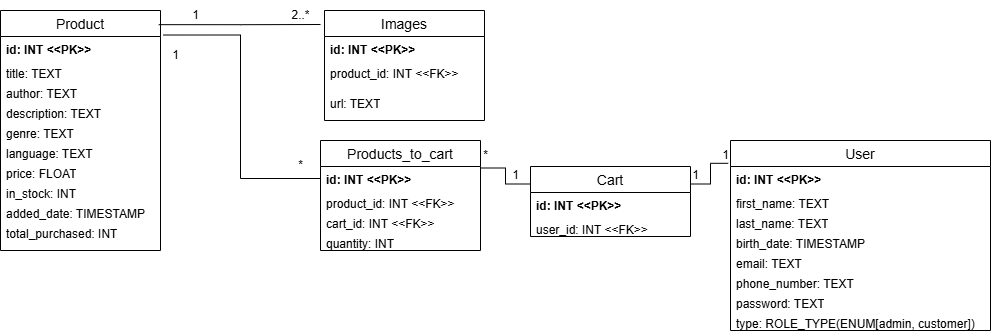

The diagram above was exported from draw.io. Its source (the exported page's mxGraphModel, read from the mxfile embedded in the PNG):
<mxGraphModel dx="996" dy="533" grid="1" gridSize="10" guides="1" tooltips="1" connect="1" arrows="1" fold="1" page="1" pageScale="1" pageWidth="827" pageHeight="1169" math="0" shadow="0">
  <root>
    <mxCell id="0" />
    <mxCell id="1" parent="0" />
    <mxCell id="cqlj3qfIC0Gc3JN1V8QD-53" value="Product" style="swimlane;fontStyle=0;childLayout=stackLayout;horizontal=1;startSize=26;horizontalStack=0;resizeParent=1;resizeParentMax=0;resizeLast=0;collapsible=1;marginBottom=0;align=center;fontSize=14;" parent="1" vertex="1">
      <mxGeometry x="10" y="30" width="160" height="240" as="geometry" />
    </mxCell>
    <mxCell id="cqlj3qfIC0Gc3JN1V8QD-54" value="&lt;b&gt;id: INT &amp;lt;&amp;lt;PK&amp;gt;&amp;gt;&lt;/b&gt;" style="text;strokeColor=none;fillColor=none;spacingLeft=4;spacingRight=4;overflow=hidden;rotatable=0;points=[[0,0.5],[1,0.5]];portConstraint=eastwest;fontSize=12;whiteSpace=wrap;html=1;" parent="cqlj3qfIC0Gc3JN1V8QD-53" vertex="1">
      <mxGeometry y="26" width="160" height="24" as="geometry" />
    </mxCell>
    <mxCell id="cqlj3qfIC0Gc3JN1V8QD-55" value="title: TEXT" style="text;strokeColor=none;fillColor=none;spacingLeft=4;spacingRight=4;overflow=hidden;rotatable=0;points=[[0,0.5],[1,0.5]];portConstraint=eastwest;fontSize=12;whiteSpace=wrap;html=1;" parent="cqlj3qfIC0Gc3JN1V8QD-53" vertex="1">
      <mxGeometry y="50" width="160" height="20" as="geometry" />
    </mxCell>
    <mxCell id="cqlj3qfIC0Gc3JN1V8QD-59" value="author: TEXT" style="text;strokeColor=none;fillColor=none;spacingLeft=4;spacingRight=4;overflow=hidden;rotatable=0;points=[[0,0.5],[1,0.5]];portConstraint=eastwest;fontSize=12;whiteSpace=wrap;html=1;" parent="cqlj3qfIC0Gc3JN1V8QD-53" vertex="1">
      <mxGeometry y="70" width="160" height="20" as="geometry" />
    </mxCell>
    <mxCell id="cqlj3qfIC0Gc3JN1V8QD-60" value="description: TEXT" style="text;strokeColor=none;fillColor=none;spacingLeft=4;spacingRight=4;overflow=hidden;rotatable=0;points=[[0,0.5],[1,0.5]];portConstraint=eastwest;fontSize=12;whiteSpace=wrap;html=1;" parent="cqlj3qfIC0Gc3JN1V8QD-53" vertex="1">
      <mxGeometry y="90" width="160" height="20" as="geometry" />
    </mxCell>
    <mxCell id="cqlj3qfIC0Gc3JN1V8QD-61" value="genre: TEXT" style="text;strokeColor=none;fillColor=none;spacingLeft=4;spacingRight=4;overflow=hidden;rotatable=0;points=[[0,0.5],[1,0.5]];portConstraint=eastwest;fontSize=12;whiteSpace=wrap;html=1;" parent="cqlj3qfIC0Gc3JN1V8QD-53" vertex="1">
      <mxGeometry y="110" width="160" height="20" as="geometry" />
    </mxCell>
    <mxCell id="cqlj3qfIC0Gc3JN1V8QD-62" value="language: TEXT" style="text;strokeColor=none;fillColor=none;spacingLeft=4;spacingRight=4;overflow=hidden;rotatable=0;points=[[0,0.5],[1,0.5]];portConstraint=eastwest;fontSize=12;whiteSpace=wrap;html=1;" parent="cqlj3qfIC0Gc3JN1V8QD-53" vertex="1">
      <mxGeometry y="130" width="160" height="20" as="geometry" />
    </mxCell>
    <mxCell id="cqlj3qfIC0Gc3JN1V8QD-64" value="price: FLOAT" style="text;strokeColor=none;fillColor=none;spacingLeft=4;spacingRight=4;overflow=hidden;rotatable=0;points=[[0,0.5],[1,0.5]];portConstraint=eastwest;fontSize=12;whiteSpace=wrap;html=1;" parent="cqlj3qfIC0Gc3JN1V8QD-53" vertex="1">
      <mxGeometry y="150" width="160" height="20" as="geometry" />
    </mxCell>
    <mxCell id="cqlj3qfIC0Gc3JN1V8QD-63" value="in_stock: INT" style="text;strokeColor=none;fillColor=none;spacingLeft=4;spacingRight=4;overflow=hidden;rotatable=0;points=[[0,0.5],[1,0.5]];portConstraint=eastwest;fontSize=12;whiteSpace=wrap;html=1;" parent="cqlj3qfIC0Gc3JN1V8QD-53" vertex="1">
      <mxGeometry y="170" width="160" height="20" as="geometry" />
    </mxCell>
    <mxCell id="cqlj3qfIC0Gc3JN1V8QD-65" value="added_date: TIMESTAMP" style="text;strokeColor=none;fillColor=none;spacingLeft=4;spacingRight=4;overflow=hidden;rotatable=0;points=[[0,0.5],[1,0.5]];portConstraint=eastwest;fontSize=12;whiteSpace=wrap;html=1;" parent="cqlj3qfIC0Gc3JN1V8QD-53" vertex="1">
      <mxGeometry y="190" width="160" height="20" as="geometry" />
    </mxCell>
    <mxCell id="cqlj3qfIC0Gc3JN1V8QD-56" value="total_purchased: INT&lt;div&gt;&lt;br&gt;&lt;/div&gt;" style="text;strokeColor=none;fillColor=none;spacingLeft=4;spacingRight=4;overflow=hidden;rotatable=0;points=[[0,0.5],[1,0.5]];portConstraint=eastwest;fontSize=12;whiteSpace=wrap;html=1;" parent="cqlj3qfIC0Gc3JN1V8QD-53" vertex="1">
      <mxGeometry y="210" width="160" height="30" as="geometry" />
    </mxCell>
    <mxCell id="cqlj3qfIC0Gc3JN1V8QD-57" style="edgeStyle=orthogonalEdgeStyle;rounded=0;orthogonalLoop=1;jettySize=auto;html=1;exitX=1;exitY=0.5;exitDx=0;exitDy=0;" parent="cqlj3qfIC0Gc3JN1V8QD-53" source="cqlj3qfIC0Gc3JN1V8QD-55" target="cqlj3qfIC0Gc3JN1V8QD-55" edge="1">
      <mxGeometry relative="1" as="geometry" />
    </mxCell>
    <mxCell id="cqlj3qfIC0Gc3JN1V8QD-66" value="Images" style="swimlane;fontStyle=0;childLayout=stackLayout;horizontal=1;startSize=26;horizontalStack=0;resizeParent=1;resizeParentMax=0;resizeLast=0;collapsible=1;marginBottom=0;align=center;fontSize=14;" parent="1" vertex="1">
      <mxGeometry x="334" y="30" width="160" height="110" as="geometry" />
    </mxCell>
    <mxCell id="cqlj3qfIC0Gc3JN1V8QD-67" value="&lt;b&gt;id: INT &amp;lt;&amp;lt;PK&amp;gt;&amp;gt;&lt;/b&gt;" style="text;strokeColor=none;fillColor=none;spacingLeft=4;spacingRight=4;overflow=hidden;rotatable=0;points=[[0,0.5],[1,0.5]];portConstraint=eastwest;fontSize=12;whiteSpace=wrap;html=1;" parent="cqlj3qfIC0Gc3JN1V8QD-66" vertex="1">
      <mxGeometry y="26" width="160" height="24" as="geometry" />
    </mxCell>
    <mxCell id="cqlj3qfIC0Gc3JN1V8QD-68" value="product_id: INT &amp;lt;&amp;lt;FK&amp;gt;&amp;gt;" style="text;strokeColor=none;fillColor=none;spacingLeft=4;spacingRight=4;overflow=hidden;rotatable=0;points=[[0,0.5],[1,0.5]];portConstraint=eastwest;fontSize=12;whiteSpace=wrap;html=1;" parent="cqlj3qfIC0Gc3JN1V8QD-66" vertex="1">
      <mxGeometry y="50" width="160" height="30" as="geometry" />
    </mxCell>
    <mxCell id="cqlj3qfIC0Gc3JN1V8QD-77" style="edgeStyle=orthogonalEdgeStyle;rounded=0;orthogonalLoop=1;jettySize=auto;html=1;exitX=1;exitY=0.5;exitDx=0;exitDy=0;" parent="cqlj3qfIC0Gc3JN1V8QD-66" source="cqlj3qfIC0Gc3JN1V8QD-68" target="cqlj3qfIC0Gc3JN1V8QD-68" edge="1">
      <mxGeometry relative="1" as="geometry" />
    </mxCell>
    <mxCell id="cqlj3qfIC0Gc3JN1V8QD-69" value="url: TEXT" style="text;strokeColor=none;fillColor=none;spacingLeft=4;spacingRight=4;overflow=hidden;rotatable=0;points=[[0,0.5],[1,0.5]];portConstraint=eastwest;fontSize=12;whiteSpace=wrap;html=1;" parent="cqlj3qfIC0Gc3JN1V8QD-66" vertex="1">
      <mxGeometry y="80" width="160" height="30" as="geometry" />
    </mxCell>
    <mxCell id="cqlj3qfIC0Gc3JN1V8QD-81" value="1" style="text;html=1;align=center;verticalAlign=middle;resizable=0;points=[];autosize=1;strokeColor=none;fillColor=none;" parent="1" vertex="1">
      <mxGeometry x="190" y="20" width="30" height="30" as="geometry" />
    </mxCell>
    <mxCell id="cqlj3qfIC0Gc3JN1V8QD-83" value="2..*" style="text;html=1;align=center;verticalAlign=middle;resizable=0;points=[];autosize=1;strokeColor=none;fillColor=none;" parent="1" vertex="1">
      <mxGeometry x="290" y="20" width="40" height="30" as="geometry" />
    </mxCell>
    <mxCell id="cqlj3qfIC0Gc3JN1V8QD-128" style="edgeStyle=orthogonalEdgeStyle;rounded=0;orthogonalLoop=1;jettySize=auto;html=1;exitX=1;exitY=0.25;exitDx=0;exitDy=0;entryX=0;entryY=0.25;entryDx=0;entryDy=0;endArrow=none;startFill=0;" parent="1" source="cqlj3qfIC0Gc3JN1V8QD-95" target="cqlj3qfIC0Gc3JN1V8QD-113" edge="1">
      <mxGeometry relative="1" as="geometry" />
    </mxCell>
    <mxCell id="cqlj3qfIC0Gc3JN1V8QD-95" value="Products_to_cart" style="swimlane;fontStyle=0;childLayout=stackLayout;horizontal=1;startSize=26;horizontalStack=0;resizeParent=1;resizeParentMax=0;resizeLast=0;collapsible=1;marginBottom=0;align=center;fontSize=14;" parent="1" vertex="1">
      <mxGeometry x="330" y="160" width="160" height="110" as="geometry" />
    </mxCell>
    <mxCell id="cqlj3qfIC0Gc3JN1V8QD-96" value="&lt;b&gt;id: INT &amp;lt;&amp;lt;PK&amp;gt;&amp;gt;&lt;/b&gt;" style="text;strokeColor=none;fillColor=none;spacingLeft=4;spacingRight=4;overflow=hidden;rotatable=0;points=[[0,0.5],[1,0.5]];portConstraint=eastwest;fontSize=12;whiteSpace=wrap;html=1;" parent="cqlj3qfIC0Gc3JN1V8QD-95" vertex="1">
      <mxGeometry y="26" width="160" height="24" as="geometry" />
    </mxCell>
    <mxCell id="cqlj3qfIC0Gc3JN1V8QD-137" value="product_id: INT &amp;lt;&amp;lt;FK&amp;gt;&amp;gt;" style="text;strokeColor=none;fillColor=none;spacingLeft=4;spacingRight=4;overflow=hidden;rotatable=0;points=[[0,0.5],[1,0.5]];portConstraint=eastwest;fontSize=12;whiteSpace=wrap;html=1;" parent="cqlj3qfIC0Gc3JN1V8QD-95" vertex="1">
      <mxGeometry y="50" width="160" height="20" as="geometry" />
    </mxCell>
    <mxCell id="cqlj3qfIC0Gc3JN1V8QD-97" value="cart_id: INT &amp;lt;&amp;lt;FK&amp;gt;&amp;gt;" style="text;strokeColor=none;fillColor=none;spacingLeft=4;spacingRight=4;overflow=hidden;rotatable=0;points=[[0,0.5],[1,0.5]];portConstraint=eastwest;fontSize=12;whiteSpace=wrap;html=1;" parent="cqlj3qfIC0Gc3JN1V8QD-95" vertex="1">
      <mxGeometry y="70" width="160" height="20" as="geometry" />
    </mxCell>
    <mxCell id="cqlj3qfIC0Gc3JN1V8QD-98" value="quantity: INT" style="text;strokeColor=none;fillColor=none;spacingLeft=4;spacingRight=4;overflow=hidden;rotatable=0;points=[[0,0.5],[1,0.5]];portConstraint=eastwest;fontSize=12;whiteSpace=wrap;html=1;" parent="cqlj3qfIC0Gc3JN1V8QD-95" vertex="1">
      <mxGeometry y="90" width="160" height="20" as="geometry" />
    </mxCell>
    <mxCell id="cqlj3qfIC0Gc3JN1V8QD-99" style="edgeStyle=orthogonalEdgeStyle;rounded=0;orthogonalLoop=1;jettySize=auto;html=1;exitX=1;exitY=0.5;exitDx=0;exitDy=0;" parent="cqlj3qfIC0Gc3JN1V8QD-95" source="cqlj3qfIC0Gc3JN1V8QD-97" target="cqlj3qfIC0Gc3JN1V8QD-97" edge="1">
      <mxGeometry relative="1" as="geometry" />
    </mxCell>
    <mxCell id="cqlj3qfIC0Gc3JN1V8QD-103" style="edgeStyle=orthogonalEdgeStyle;rounded=0;orthogonalLoop=1;jettySize=auto;html=1;exitX=0.989;exitY=0.059;exitDx=0;exitDy=0;exitPerimeter=0;endArrow=none;startFill=0;endFill=1;" parent="1" source="cqlj3qfIC0Gc3JN1V8QD-53" edge="1">
      <mxGeometry relative="1" as="geometry">
        <mxPoint x="330" y="44" as="targetPoint" />
      </mxGeometry>
    </mxCell>
    <mxCell id="cqlj3qfIC0Gc3JN1V8QD-109" style="edgeStyle=orthogonalEdgeStyle;rounded=0;orthogonalLoop=1;jettySize=auto;html=1;exitX=0;exitY=0.5;exitDx=0;exitDy=0;entryX=1.018;entryY=-0.062;entryDx=0;entryDy=0;entryPerimeter=0;endArrow=none;startFill=0;" parent="1" source="cqlj3qfIC0Gc3JN1V8QD-96" target="cqlj3qfIC0Gc3JN1V8QD-54" edge="1">
      <mxGeometry relative="1" as="geometry" />
    </mxCell>
    <mxCell id="cqlj3qfIC0Gc3JN1V8QD-112" value="1" style="text;html=1;align=center;verticalAlign=middle;resizable=0;points=[];autosize=1;strokeColor=none;fillColor=none;" parent="1" vertex="1">
      <mxGeometry x="170" y="60" width="30" height="30" as="geometry" />
    </mxCell>
    <mxCell id="cqlj3qfIC0Gc3JN1V8QD-113" value="Cart" style="swimlane;fontStyle=0;childLayout=stackLayout;horizontal=1;startSize=26;horizontalStack=0;resizeParent=1;resizeParentMax=0;resizeLast=0;collapsible=1;marginBottom=0;align=center;fontSize=14;" parent="1" vertex="1">
      <mxGeometry x="540" y="186" width="160" height="70" as="geometry" />
    </mxCell>
    <mxCell id="cqlj3qfIC0Gc3JN1V8QD-114" value="&lt;b&gt;id: INT &amp;lt;&amp;lt;PK&amp;gt;&amp;gt;&lt;/b&gt;" style="text;strokeColor=none;fillColor=none;spacingLeft=4;spacingRight=4;overflow=hidden;rotatable=0;points=[[0,0.5],[1,0.5]];portConstraint=eastwest;fontSize=12;whiteSpace=wrap;html=1;" parent="cqlj3qfIC0Gc3JN1V8QD-113" vertex="1">
      <mxGeometry y="26" width="160" height="24" as="geometry" />
    </mxCell>
    <mxCell id="cqlj3qfIC0Gc3JN1V8QD-116" value="user_id: INT &amp;lt;&amp;lt;FK&amp;gt;&amp;gt;" style="text;strokeColor=none;fillColor=none;spacingLeft=4;spacingRight=4;overflow=hidden;rotatable=0;points=[[0,0.5],[1,0.5]];portConstraint=eastwest;fontSize=12;whiteSpace=wrap;html=1;" parent="cqlj3qfIC0Gc3JN1V8QD-113" vertex="1">
      <mxGeometry y="50" width="160" height="20" as="geometry" />
    </mxCell>
    <mxCell id="cqlj3qfIC0Gc3JN1V8QD-117" style="edgeStyle=orthogonalEdgeStyle;rounded=0;orthogonalLoop=1;jettySize=auto;html=1;exitX=1;exitY=0.5;exitDx=0;exitDy=0;" parent="cqlj3qfIC0Gc3JN1V8QD-113" edge="1">
      <mxGeometry relative="1" as="geometry">
        <mxPoint x="160" y="60" as="sourcePoint" />
        <mxPoint x="160" y="60" as="targetPoint" />
      </mxGeometry>
    </mxCell>
    <mxCell id="cqlj3qfIC0Gc3JN1V8QD-118" value="User" style="swimlane;fontStyle=0;childLayout=stackLayout;horizontal=1;startSize=26;horizontalStack=0;resizeParent=1;resizeParentMax=0;resizeLast=0;collapsible=1;marginBottom=0;align=center;fontSize=14;" parent="1" vertex="1">
      <mxGeometry x="740" y="160" width="260" height="190" as="geometry" />
    </mxCell>
    <mxCell id="cqlj3qfIC0Gc3JN1V8QD-119" value="&lt;b&gt;id: INT &amp;lt;&amp;lt;PK&amp;gt;&amp;gt;&lt;/b&gt;" style="text;strokeColor=none;fillColor=none;spacingLeft=4;spacingRight=4;overflow=hidden;rotatable=0;points=[[0,0.5],[1,0.5]];portConstraint=eastwest;fontSize=12;whiteSpace=wrap;html=1;" parent="cqlj3qfIC0Gc3JN1V8QD-118" vertex="1">
      <mxGeometry y="26" width="260" height="24" as="geometry" />
    </mxCell>
    <mxCell id="cqlj3qfIC0Gc3JN1V8QD-120" value="first_name: TEXT" style="text;strokeColor=none;fillColor=none;spacingLeft=4;spacingRight=4;overflow=hidden;rotatable=0;points=[[0,0.5],[1,0.5]];portConstraint=eastwest;fontSize=12;whiteSpace=wrap;html=1;" parent="cqlj3qfIC0Gc3JN1V8QD-118" vertex="1">
      <mxGeometry y="50" width="260" height="20" as="geometry" />
    </mxCell>
    <mxCell id="cqlj3qfIC0Gc3JN1V8QD-127" value="last_name: TEXT" style="text;strokeColor=none;fillColor=none;spacingLeft=4;spacingRight=4;overflow=hidden;rotatable=0;points=[[0,0.5],[1,0.5]];portConstraint=eastwest;fontSize=12;whiteSpace=wrap;html=1;" parent="cqlj3qfIC0Gc3JN1V8QD-118" vertex="1">
      <mxGeometry y="70" width="260" height="20" as="geometry" />
    </mxCell>
    <mxCell id="cqlj3qfIC0Gc3JN1V8QD-121" value="birth_date: TIMESTAMP" style="text;strokeColor=none;fillColor=none;spacingLeft=4;spacingRight=4;overflow=hidden;rotatable=0;points=[[0,0.5],[1,0.5]];portConstraint=eastwest;fontSize=12;whiteSpace=wrap;html=1;" parent="cqlj3qfIC0Gc3JN1V8QD-118" vertex="1">
      <mxGeometry y="90" width="260" height="20" as="geometry" />
    </mxCell>
    <mxCell id="cqlj3qfIC0Gc3JN1V8QD-122" style="edgeStyle=orthogonalEdgeStyle;rounded=0;orthogonalLoop=1;jettySize=auto;html=1;exitX=1;exitY=0.5;exitDx=0;exitDy=0;" parent="cqlj3qfIC0Gc3JN1V8QD-118" source="cqlj3qfIC0Gc3JN1V8QD-120" target="cqlj3qfIC0Gc3JN1V8QD-120" edge="1">
      <mxGeometry relative="1" as="geometry" />
    </mxCell>
    <mxCell id="cqlj3qfIC0Gc3JN1V8QD-123" value="email: TEXT" style="text;strokeColor=none;fillColor=none;spacingLeft=4;spacingRight=4;overflow=hidden;rotatable=0;points=[[0,0.5],[1,0.5]];portConstraint=eastwest;fontSize=12;whiteSpace=wrap;html=1;" parent="cqlj3qfIC0Gc3JN1V8QD-118" vertex="1">
      <mxGeometry y="110" width="260" height="20" as="geometry" />
    </mxCell>
    <mxCell id="cqlj3qfIC0Gc3JN1V8QD-124" value="phone_number: TEXT" style="text;strokeColor=none;fillColor=none;spacingLeft=4;spacingRight=4;overflow=hidden;rotatable=0;points=[[0,0.5],[1,0.5]];portConstraint=eastwest;fontSize=12;whiteSpace=wrap;html=1;" parent="cqlj3qfIC0Gc3JN1V8QD-118" vertex="1">
      <mxGeometry y="130" width="260" height="20" as="geometry" />
    </mxCell>
    <mxCell id="cqlj3qfIC0Gc3JN1V8QD-126" value="password: TEXT" style="text;strokeColor=none;fillColor=none;spacingLeft=4;spacingRight=4;overflow=hidden;rotatable=0;points=[[0,0.5],[1,0.5]];portConstraint=eastwest;fontSize=12;whiteSpace=wrap;html=1;" parent="cqlj3qfIC0Gc3JN1V8QD-118" vertex="1">
      <mxGeometry y="150" width="260" height="20" as="geometry" />
    </mxCell>
    <mxCell id="cqlj3qfIC0Gc3JN1V8QD-125" value="type: ROLE_TYPE(ENUM[admin, customer])" style="text;strokeColor=none;fillColor=none;spacingLeft=4;spacingRight=4;overflow=hidden;rotatable=0;points=[[0,0.5],[1,0.5]];portConstraint=eastwest;fontSize=12;whiteSpace=wrap;html=1;" parent="cqlj3qfIC0Gc3JN1V8QD-118" vertex="1">
      <mxGeometry y="170" width="260" height="20" as="geometry" />
    </mxCell>
    <mxCell id="cqlj3qfIC0Gc3JN1V8QD-129" style="edgeStyle=orthogonalEdgeStyle;rounded=0;orthogonalLoop=1;jettySize=auto;html=1;exitX=1;exitY=0.25;exitDx=0;exitDy=0;entryX=-0.009;entryY=-0.133;entryDx=0;entryDy=0;entryPerimeter=0;endArrow=none;startFill=0;" parent="1" source="cqlj3qfIC0Gc3JN1V8QD-113" target="cqlj3qfIC0Gc3JN1V8QD-119" edge="1">
      <mxGeometry relative="1" as="geometry" />
    </mxCell>
    <mxCell id="cqlj3qfIC0Gc3JN1V8QD-131" value="*" style="text;html=1;align=center;verticalAlign=middle;resizable=0;points=[];autosize=1;strokeColor=none;fillColor=none;" parent="1" vertex="1">
      <mxGeometry x="480" y="160" width="30" height="30" as="geometry" />
    </mxCell>
    <mxCell id="cqlj3qfIC0Gc3JN1V8QD-132" value="1" style="text;html=1;align=center;verticalAlign=middle;resizable=0;points=[];autosize=1;strokeColor=none;fillColor=none;" parent="1" vertex="1">
      <mxGeometry x="510" y="180" width="30" height="30" as="geometry" />
    </mxCell>
    <mxCell id="cqlj3qfIC0Gc3JN1V8QD-133" value="1" style="text;html=1;align=center;verticalAlign=middle;resizable=0;points=[];autosize=1;strokeColor=none;fillColor=none;" parent="1" vertex="1">
      <mxGeometry x="690" y="180" width="30" height="30" as="geometry" />
    </mxCell>
    <mxCell id="cqlj3qfIC0Gc3JN1V8QD-135" value="1" style="text;html=1;align=center;verticalAlign=middle;resizable=0;points=[];autosize=1;strokeColor=none;fillColor=none;" parent="1" vertex="1">
      <mxGeometry x="720" y="160" width="30" height="30" as="geometry" />
    </mxCell>
    <mxCell id="cqlj3qfIC0Gc3JN1V8QD-138" value="*" style="text;html=1;align=center;verticalAlign=middle;resizable=0;points=[];autosize=1;strokeColor=none;fillColor=none;" parent="1" vertex="1">
      <mxGeometry x="295" y="170" width="30" height="30" as="geometry" />
    </mxCell>
  </root>
</mxGraphModel>